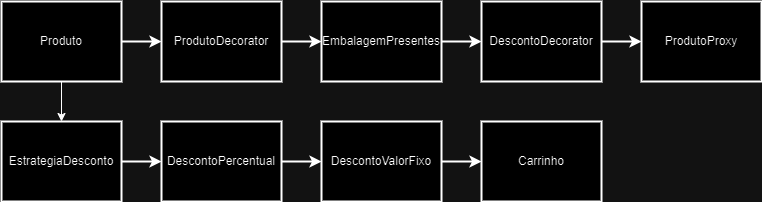

The diagram above was exported from draw.io. Its source (the exported page's mxGraphModel, read from the mxfile embedded in the PNG):
<mxGraphModel dx="880" dy="460" grid="1" gridSize="10" guides="1" tooltips="1" connect="1" arrows="1" fold="1" page="1" pageScale="1" pageWidth="827" pageHeight="1169" math="0" shadow="0">
  <root>
    <mxCell id="0" />
    <mxCell id="1" parent="0" />
    <mxCell id="LdCCLEgOeG9iOJpRopX3-1" value="Produto" style="shape=rectangle;whiteSpace=wrap;html=1;strokeColor=#000000;fillColor=#ffffff;strokeWidth=2;" vertex="1" connectable="0" parent="1">
      <mxGeometry x="160" y="120" width="120" height="80" as="geometry" />
    </mxCell>
    <mxCell id="LdCCLEgOeG9iOJpRopX3-2" value="ProdutoDecorator" style="shape=rectangle;whiteSpace=wrap;html=1;strokeColor=#000000;fillColor=#ffffff;strokeWidth=2;" vertex="1" connectable="0" parent="1">
      <mxGeometry x="320" y="120" width="120" height="80" as="geometry" />
    </mxCell>
    <mxCell id="LdCCLEgOeG9iOJpRopX3-3" value="EmbalagemPresentes" style="shape=rectangle;whiteSpace=wrap;html=1;strokeColor=#000000;fillColor=#ffffff;strokeWidth=2;" vertex="1" connectable="0" parent="1">
      <mxGeometry x="480" y="120" width="120" height="80" as="geometry" />
    </mxCell>
    <mxCell id="LdCCLEgOeG9iOJpRopX3-4" value="DescontoDecorator" style="shape=rectangle;whiteSpace=wrap;html=1;strokeColor=#000000;fillColor=#ffffff;strokeWidth=2;" vertex="1" connectable="0" parent="1">
      <mxGeometry x="640" y="120" width="120" height="80" as="geometry" />
    </mxCell>
    <mxCell id="LdCCLEgOeG9iOJpRopX3-5" value="ProdutoProxy" style="shape=rectangle;whiteSpace=wrap;html=1;strokeColor=#000000;fillColor=#ffffff;strokeWidth=2;" vertex="1" connectable="0" parent="1">
      <mxGeometry x="800" y="120" width="120" height="80" as="geometry" />
    </mxCell>
    <mxCell id="LdCCLEgOeG9iOJpRopX3-6" value="EstrategiaDesconto" style="shape=rectangle;whiteSpace=wrap;html=1;strokeColor=#000000;fillColor=#ffffff;strokeWidth=2;" vertex="1" connectable="0" parent="1">
      <mxGeometry x="160" y="240" width="120" height="80" as="geometry" />
    </mxCell>
    <mxCell id="LdCCLEgOeG9iOJpRopX3-7" value="DescontoPercentual" style="shape=rectangle;whiteSpace=wrap;html=1;strokeColor=#000000;fillColor=#ffffff;strokeWidth=2;" vertex="1" connectable="0" parent="1">
      <mxGeometry x="320" y="240" width="120" height="80" as="geometry" />
    </mxCell>
    <mxCell id="LdCCLEgOeG9iOJpRopX3-8" value="DescontoValorFixo" style="shape=rectangle;whiteSpace=wrap;html=1;strokeColor=#000000;fillColor=#ffffff;strokeWidth=2;" vertex="1" connectable="0" parent="1">
      <mxGeometry x="480" y="240" width="120" height="80" as="geometry" />
    </mxCell>
    <mxCell id="LdCCLEgOeG9iOJpRopX3-9" value="Carrinho" style="shape=rectangle;whiteSpace=wrap;html=1;strokeColor=#000000;fillColor=#ffffff;strokeWidth=2;" vertex="1" connectable="0" parent="1">
      <mxGeometry x="640" y="240" width="120" height="80" as="geometry" />
    </mxCell>
    <mxCell id="LdCCLEgOeG9iOJpRopX3-10" style="edgeStyle=orthogonalEdgeStyle;rounded=0;orthogonalLoop=1;jettySize=auto;html=1;strokeColor=#000000;strokeWidth=2;" edge="1" parent="1" source="LdCCLEgOeG9iOJpRopX3-1" target="LdCCLEgOeG9iOJpRopX3-2">
      <mxGeometry relative="1" as="geometry" />
    </mxCell>
    <mxCell id="LdCCLEgOeG9iOJpRopX3-11" style="edgeStyle=orthogonalEdgeStyle;rounded=0;orthogonalLoop=1;jettySize=auto;html=1;strokeColor=#000000;strokeWidth=2;" edge="1" parent="1" source="LdCCLEgOeG9iOJpRopX3-2" target="LdCCLEgOeG9iOJpRopX3-3">
      <mxGeometry relative="1" as="geometry" />
    </mxCell>
    <mxCell id="LdCCLEgOeG9iOJpRopX3-12" style="edgeStyle=orthogonalEdgeStyle;rounded=0;orthogonalLoop=1;jettySize=auto;html=1;strokeColor=#000000;strokeWidth=2;" edge="1" parent="1" source="LdCCLEgOeG9iOJpRopX3-3" target="LdCCLEgOeG9iOJpRopX3-4">
      <mxGeometry relative="1" as="geometry" />
    </mxCell>
    <mxCell id="LdCCLEgOeG9iOJpRopX3-13" style="edgeStyle=orthogonalEdgeStyle;rounded=0;orthogonalLoop=1;jettySize=auto;html=1;strokeColor=#000000;strokeWidth=2;" edge="1" parent="1" source="LdCCLEgOeG9iOJpRopX3-4" target="LdCCLEgOeG9iOJpRopX3-5">
      <mxGeometry relative="1" as="geometry" />
    </mxCell>
    <mxCell id="LdCCLEgOeG9iOJpRopX3-15" style="edgeStyle=orthogonalEdgeStyle;rounded=0;orthogonalLoop=1;jettySize=auto;html=1;strokeColor=#000000;strokeWidth=2;" edge="1" parent="1" source="LdCCLEgOeG9iOJpRopX3-6" target="LdCCLEgOeG9iOJpRopX3-7">
      <mxGeometry relative="1" as="geometry" />
    </mxCell>
    <mxCell id="LdCCLEgOeG9iOJpRopX3-16" style="edgeStyle=orthogonalEdgeStyle;rounded=0;orthogonalLoop=1;jettySize=auto;html=1;strokeColor=#000000;strokeWidth=2;" edge="1" parent="1" source="LdCCLEgOeG9iOJpRopX3-7" target="LdCCLEgOeG9iOJpRopX3-8">
      <mxGeometry relative="1" as="geometry" />
    </mxCell>
    <mxCell id="LdCCLEgOeG9iOJpRopX3-17" style="edgeStyle=orthogonalEdgeStyle;rounded=0;orthogonalLoop=1;jettySize=auto;html=1;strokeColor=#000000;strokeWidth=2;" edge="1" parent="1" source="LdCCLEgOeG9iOJpRopX3-8" target="LdCCLEgOeG9iOJpRopX3-9">
      <mxGeometry relative="1" as="geometry" />
    </mxCell>
    <mxCell id="LdCCLEgOeG9iOJpRopX3-18" value="" style="endArrow=classic;html=1;rounded=0;" edge="1" parent="1">
      <mxGeometry width="50" height="50" relative="1" as="geometry">
        <mxPoint x="220" y="200" as="sourcePoint" />
        <mxPoint x="220" y="240" as="targetPoint" />
      </mxGeometry>
    </mxCell>
  </root>
</mxGraphModel>